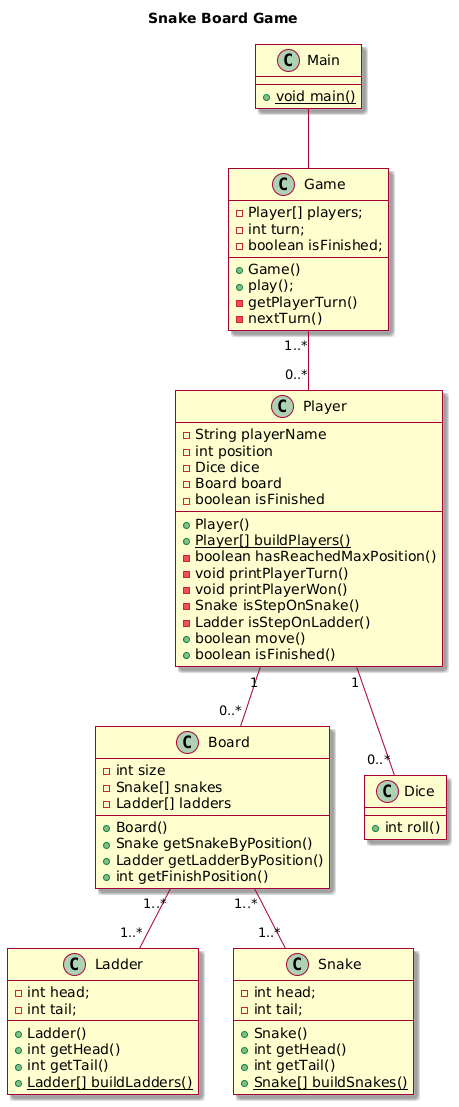

The diagram above was rendered by PlantUML. Its source (embedded in the PNG):
@startuml
skin rose

title Snake Board Game

class Main {
  + {static} void main()
}

class Board {
  -int size
  -Snake[] snakes
  -Ladder[] ladders
  +Board()
  +Snake getSnakeByPosition()
  +Ladder getLadderByPosition()
  +int getFinishPosition()
}

class Dice {
  +int roll()
}

class Game {
  - Player[] players;
  - int turn;
  - boolean isFinished;
  + Game()
  + play();
  - getPlayerTurn()
  - nextTurn()
}

class Ladder {
  - int head;
  - int tail;
  + Ladder()
  + int getHead()
  + int getTail()
  + {static} Ladder[] buildLadders()
}

class Player {
  - String playerName
  - int position
  - Dice dice
  - Board board
  - boolean isFinished
  + Player()
  + {static} Player[] buildPlayers()
  - boolean hasReachedMaxPosition()
  - void printPlayerTurn()
  - void printPlayerWon()
  - Snake isStepOnSnake()
  - Ladder isStepOnLadder()
  + boolean move()
  + boolean isFinished()
}

class Snake {
  - int head;
  - int tail;
  + Snake()
  + int getHead()
  + int getTail()
  + {static} Snake[] buildSnakes()
}

Main -- Game
Board "1..*" -- "1..*" Snake
Board "1..*" -- "1..*" Ladder
Game "1..*" -- "0..*" Player
Player "1" -- "0..*" Dice
Player "1" -- "0..*" Board
@enduml